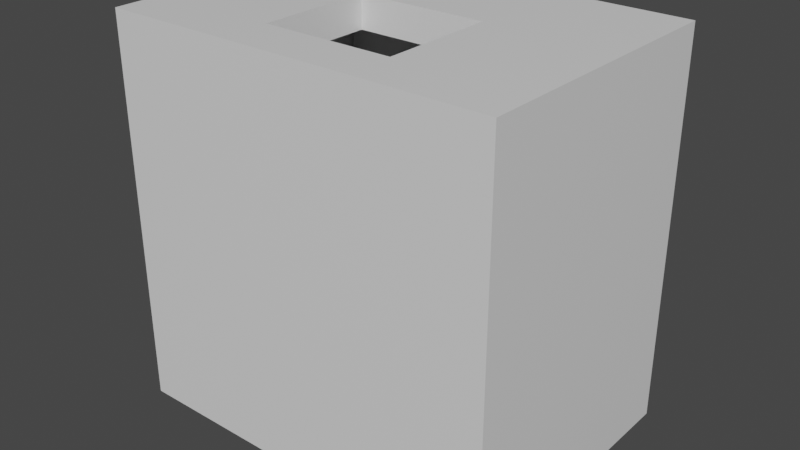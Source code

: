 # Source: Buildings.blend  (saved by Blender 3.1.7; exported with 4.5.12 LTS)
import bpy
from mathutils import Matrix  # noqa: F401  (used for matrix-valued properties, if any)

bpy.ops.wm.read_factory_settings(use_empty=True)
scene = bpy.context.scene
scene.name = 'Scene'

# ---- collections
col_collection = bpy.data.collections.new('Collection'); scene.collection.children.link(col_collection)

# ---- materials (node trees are filled in below, after node groups)
mat_material = bpy.data.materials.new('Material')
mat_material.alpha_threshold = 0.0
mat_material.use_transparent_shadow = False
mat_material.line_color = (0.0, 0.0, 0.0, 1.0)

# ---- material node trees
mat_material.use_nodes = True; mat_material.node_tree.nodes.clear()
_N = mat_material.node_tree.nodes; _L = mat_material.node_tree.links
n0 = _N.new('ShaderNodeOutputMaterial'); n0.name = 'Material Output'; n0.location = (300, 300)
n1 = _N.new('ShaderNodeBsdfPrincipled'); n1.name = 'Principled BSDF'; n1.location = (10, 300)
n1.distribution = 'GGX'
n1.subsurface_method = 'RANDOM_WALK_SKIN'
n1.inputs[2].default_value = 0.4
n1.inputs[3].default_value = 1.45
n1.inputs[27].default_value = (0.0, 0.0, 0.0, 1.0)
n1.inputs[28].default_value = 1.0
_L.new(n1.outputs[0], n0.inputs[0])
n0.is_active_output = True

# ---- world
world_world = bpy.data.worlds.new('World'); scene.world = world_world
world_world.use_nodes = True; world_world.node_tree.nodes.clear()
_N = world_world.node_tree.nodes; _L = world_world.node_tree.links
n0 = _N.new('ShaderNodeOutputWorld'); n0.name = 'World Output'; n0.location = (300, 300)
n1 = _N.new('ShaderNodeBackground'); n1.name = 'Background'; n1.location = (10, 300)
n1.inputs[0].default_value = (0.05088, 0.05088, 0.05088, 1.0)
_L.new(n1.outputs[0], n0.inputs[0])
n0.is_active_output = True
world_world.color = (0.05088, 0.05088, 0.05088)
world_world.use_sun_shadow = False
world_world.sun_shadow_jitter_overblur = 0.0

# ---- meshes
me_cube = bpy.data.meshes.new('Cube')
me_cube.from_pydata([(2.0, 0.2, 2.0), (2.0, -0.4, 2.0), (-2.0, 0.2, 2.0), (-2.0, -0.4, 2.0), (2.0, 0.2, -2.0), (2.0, -0.4, -2.0), (-2.0, 0.2, -2.0), (-2.0, -0.4, -2.0), (2.4, -0.4, -2.4), (-2.4, -0.4, -2.4), (2.4, -0.4, 2.4), (2.4, 0.2, 2.4), (-2.4, 0.2, -2.4), (-2.4, 0.2, 2.4), (-2.4, -0.4, 2.4), (2.4, 0.2, -2.4), (0.8067, -0.4, -2.0), (-0.8067, -0.4, -2.0), (0.8067, 0.2, 2.0), (-0.8067, 0.2, 2.0), (-0.8067, 0.2, -2.0), (0.8067, 0.2, -2.0), (-0.8067, -0.4, 2.0), (0.8067, -0.4, 2.0), (0.8, -0.4, -2.4), (-0.8, -0.4, -2.4), (0.8, 0.2, 2.4), (-0.8, 0.2, 2.4), (-0.8, 0.2, -2.4), (0.8, 0.2, -2.4), (-0.8, -0.4, 2.4), (0.8, -0.4, 2.4), (2.4, 2.8, -2.4), (2.0, 2.8, -2.0), (2.0, 2.8, 2.0), (2.4, 2.8, 2.4), (-2.0, 2.8, 2.0), (-2.0, 2.8, -2.0), (-0.8067, 2.8, 2.0), (0.8067, 2.8, -2.0), (-2.4, 2.8, 2.4), (-2.4, 2.8, -2.4), (-0.8, 2.8, 2.4), (0.8, 2.8, -2.4), (0.8067, 2.8, 2.0), (-0.8067, 2.8, -2.0), (0.8, 2.8, 2.4), (-0.8, 2.8, -2.4), (0.8, 1.62, 2.4), (2.4, 1.62, 2.4), (-0.8, 1.62, 2.4), (-0.8067, 1.62, 2.0), (2.0, 1.62, 2.0), (0.8067, 1.62, 2.0), (2.0, 1.62, -2.0), (0.8067, 1.62, -2.0), (-0.8067, 1.62, -2.0), (-2.0, 1.62, -2.0), (-2.4, 1.62, -2.4), (-0.8, 1.62, -2.4), (-2.4, 1.62, 2.4), (0.8, 1.62, -2.4), (-2.0, 1.62, 2.0), (2.4, 1.62, -2.4), (2.4, 3.0, -2.4), (2.0, 3.0, -2.0), (2.0, 3.0, 2.0), (2.4, 3.0, 2.4), (-2.0, 3.0, 2.0), (-2.0, 3.0, -2.0), (-0.8067, 3.0, 2.0), (0.8067, 3.0, -2.0), (-2.4, 3.0, 2.4), (-2.4, 3.0, -2.4), (-0.8, 3.0, 2.4), (0.8, 3.0, -2.4), (0.8067, 3.0, 2.0), (-0.8067, 3.0, -2.0), (0.8, 3.0, 2.4), (-0.8, 3.0, -2.4)], [], [(19, 20, 6, 2), (59, 58, 41, 47), (7, 3, 14, 9), (17, 22, 3, 7), (54, 52, 34, 33), (1, 5, 8, 10), (14, 13, 12, 9), (24, 29, 15, 8), (30, 27, 13, 14), (8, 15, 11, 10), (23, 1, 10, 31), (17, 7, 9, 25), (57, 56, 45, 37), (55, 54, 33, 39), (48, 49, 35, 46), (18, 19, 27, 26), (35, 32, 64, 67), (52, 53, 44, 34), (5, 16, 24, 8), (16, 17, 25, 24), (3, 22, 30, 14), (22, 23, 31, 30), (10, 11, 26, 31), (31, 26, 27, 30), (9, 12, 28, 25), (25, 28, 29, 24), (5, 1, 23, 16), (16, 23, 22, 17), (0, 4, 21, 18), (18, 21, 20, 19), (47, 41, 73, 79), (32, 43, 75, 64), (42, 46, 78, 74), (46, 35, 67, 78), (40, 42, 74, 72), (70, 76, 71, 77), (76, 66, 65, 71), (58, 60, 40, 41), (56, 55, 39, 45), (61, 59, 47, 43), (60, 50, 42, 40), (62, 57, 37, 36), (63, 61, 43, 32), (48, 50, 51, 53), (51, 62, 36, 38), (49, 63, 32, 35), (11, 15, 63, 49), (19, 2, 62, 51), (18, 26, 48, 53), (15, 29, 61, 63), (2, 6, 57, 62), (13, 27, 50, 60), (29, 28, 59, 61), (20, 21, 55, 56), (12, 13, 60, 58), (0, 18, 53, 52), (27, 19, 51, 50), (26, 11, 49, 48), (21, 4, 54, 55), (6, 20, 56, 57), (4, 0, 52, 54), (28, 12, 58, 59), (48, 46, 42, 50), (38, 44, 53, 51), (78, 76, 70, 74), (68, 69, 73, 72), (65, 66, 67, 64), (71, 65, 64, 75), (70, 68, 72, 74), (66, 76, 78, 67), (69, 77, 79, 73), (77, 71, 75, 79), (43, 47, 79, 75), (39, 33, 34, 44), (45, 39, 44, 38), (37, 45, 38, 36), (77, 69, 68, 70), (41, 40, 72, 73)])
_uv = me_cube.uv_layers.new(name='UVMap')
_uv.uv.foreach_set('vector', [0.625, 0.6667, 0.875, 0.6667, 0.875, 0.75, 0.625, 0.75, 0.625, 0.08333, 0.625, 0.0, 0.625, 0.0, 0.625, 0.08333, 0.125, 0.75, 0.375, 0.75, 0.375, 0.75, 0.125, 0.75, 0.125, 0.6667, 0.375, 0.6667, 0.375, 0.75, 0.125, 0.75, 0.875, 0.5, 0.625, 0.5, 0.625, 0.5, 0.875, 0.5, 0.375, 0.5, 0.125, 0.5, 0.125, 0.5, 0.375, 0.5, 0.375, 0.75, 0.625, 0.75, 0.625, 1.0, 0.375, 1.0, 0.375, 0.1667, 0.625, 0.1667, 0.625, 0.25, 0.375, 0.25, 0.375, 0.6667, 0.625, 0.6667, 0.625, 0.75, 0.375, 0.75, 0.375, 0.25, 0.625, 0.25, 0.625, 0.5, 0.375, 0.5, 0.375, 0.5833, 0.375, 0.5, 0.375, 0.5, 0.375, 0.5833, 0.125, 0.6667, 0.125, 0.75, 0.125, 0.75, 0.125, 0.6667, 0.875, 0.75, 0.875, 0.6667, 0.875, 0.6667, 0.875, 0.75, 0.875, 0.5833, 0.875, 0.5, 0.875, 0.5, 0.875, 0.5833, 0.625, 0.5833, 0.625, 0.5, 0.625, 0.5, 0.625, 0.5833, 0.625, 0.5833, 0.625, 0.6667, 0.625, 0.6667, 0.625, 0.5833, 0.625, 0.5, 0.625, 0.25, 0.625, 0.25, 0.625, 0.5, 0.625, 0.5, 0.625, 0.5833, 0.625, 0.5833, 0.625, 0.5, 0.125, 0.5, 0.125, 0.5833, 0.125, 0.5833, 0.125, 0.5, 0.125, 0.5833, 0.125, 0.6667, 0.125, 0.6667, 0.125, 0.5833, 0.375, 0.75, 0.375, 0.6667, 0.375, 0.6667, 0.375, 0.75, 0.375, 0.6667, 0.375, 0.5833, 0.375, 0.5833, 0.375, 0.6667, 0.375, 0.5, 0.625, 0.5, 0.625, 0.5833, 0.375, 0.5833, 0.375, 0.5833, 0.625, 0.5833, 0.625, 0.6667, 0.375, 0.6667, 0.375, 0.0, 0.625, 0.0, 0.625, 0.08333, 0.375, 0.08333, 0.375, 0.08333, 0.625, 0.08333, 0.625, 0.1667, 0.375, 0.1667, 0.125, 0.5, 0.375, 0.5, 0.375, 0.5833, 0.125, 0.5833, 0.125, 0.5833, 0.375, 0.5833, 0.375, 0.6667, 0.125, 0.6667, 0.625, 0.5, 0.875, 0.5, 0.875, 0.5833, 0.625, 0.5833, 0.625, 0.5833, 0.875, 0.5833, 0.875, 0.6667, 0.625, 0.6667, 0.625, 0.08333, 0.625, 0.0, 0.625, 0.0, 0.625, 0.08333, 0.625, 0.25, 0.625, 0.1667, 0.625, 0.1667, 0.625, 0.25, 0.625, 0.6667, 0.625, 0.5833, 0.625, 0.5833, 0.625, 0.6667, 0.625, 0.5833, 0.625, 0.5, 0.625, 0.5, 0.625, 0.5833, 0.625, 0.75, 0.625, 0.6667, 0.625, 0.6667, 0.625, 0.75, 0.625, 0.6667, 0.625, 0.5833, 0.875, 0.5833, 0.875, 0.6667, 0.625, 0.5833, 0.625, 0.5, 0.875, 0.5, 0.875, 0.5833, 0.625, 1.0, 0.625, 0.75, 0.625, 0.75, 0.625, 1.0, 0.875, 0.6667, 0.875, 0.5833, 0.875, 0.5833, 0.875, 0.6667, 0.625, 0.1667, 0.625, 0.08333, 0.625, 0.08333, 0.625, 0.1667, 0.625, 0.75, 0.625, 0.6667, 0.625, 0.6667, 0.625, 0.75, 0.625, 0.75, 0.875, 0.75, 0.875, 0.75, 0.625, 0.75, 0.625, 0.25, 0.625, 0.1667, 0.625, 0.1667, 0.625, 0.25, 0.625, 0.5833, 0.625, 0.6667, 0.625, 0.6667, 0.625, 0.5833, 0.625, 0.6667, 0.625, 0.75, 0.625, 0.75, 0.625, 0.6667, 0.625, 0.5, 0.625, 0.25, 0.625, 0.25, 0.625, 0.5, 0.625, 0.5, 0.625, 0.25, 0.625, 0.25, 0.625, 0.5, 0.625, 0.6667, 0.625, 0.75, 0.625, 0.75, 0.625, 0.6667, 0.625, 0.5833, 0.625, 0.5833, 0.625, 0.5833, 0.625, 0.5833, 0.625, 0.25, 0.625, 0.1667, 0.625, 0.1667, 0.625, 0.25, 0.625, 0.75, 0.875, 0.75, 0.875, 0.75, 0.625, 0.75, 0.625, 0.75, 0.625, 0.6667, 0.625, 0.6667, 0.625, 0.75, 0.625, 0.1667, 0.625, 0.08333, 0.625, 0.08333, 0.625, 0.1667, 0.875, 0.6667, 0.875, 0.5833, 0.875, 0.5833, 0.875, 0.6667, 0.625, 1.0, 0.625, 0.75, 0.625, 0.75, 0.625, 1.0, 0.625, 0.5, 0.625, 0.5833, 0.625, 0.5833, 0.625, 0.5, 0.625, 0.6667, 0.625, 0.6667, 0.625, 0.6667, 0.625, 0.6667, 0.625, 0.5833, 0.625, 0.5, 0.625, 0.5, 0.625, 0.5833, 0.875, 0.5833, 0.875, 0.5, 0.875, 0.5, 0.875, 0.5833, 0.875, 0.75, 0.875, 0.6667, 0.875, 0.6667, 0.875, 0.75, 0.875, 0.5, 0.625, 0.5, 0.625, 0.5, 0.875, 0.5, 0.625, 0.08333, 0.625, 0.0, 0.625, 0.0, 0.625, 0.08333, 0.625, 0.5833, 0.625, 0.5833, 0.625, 0.6667, 0.625, 0.6667, 0.625, 0.6667, 0.625, 0.5833, 0.625, 0.5833, 0.625, 0.6667, 0.625, 0.5833, 0.625, 0.5833, 0.625, 0.6667, 0.625, 0.6667, 0.625, 0.75, 0.875, 0.75, 0.875, 0.75, 0.625, 0.75, 0.875, 0.5, 0.625, 0.5, 0.625, 0.5, 0.875, 0.5, 0.875, 0.5833, 0.875, 0.5, 0.875, 0.5, 0.875, 0.5833, 0.625, 0.6667, 0.625, 0.75, 0.625, 0.75, 0.625, 0.6667, 0.625, 0.5, 0.625, 0.5833, 0.625, 0.5833, 0.625, 0.5, 0.875, 0.75, 0.875, 0.6667, 0.875, 0.6667, 0.875, 0.75, 0.875, 0.6667, 0.875, 0.5833, 0.875, 0.5833, 0.875, 0.6667, 0.625, 0.1667, 0.625, 0.08333, 0.625, 0.08333, 0.625, 0.1667, 0.875, 0.5833, 0.875, 0.5, 0.625, 0.5, 0.625, 0.5833, 0.875, 0.6667, 0.875, 0.5833, 0.625, 0.5833, 0.625, 0.6667, 0.875, 0.75, 0.875, 0.6667, 0.625, 0.6667, 0.625, 0.75, 0.875, 0.6667, 0.875, 0.75, 0.625, 0.75, 0.625, 0.6667, 0.625, 1.0, 0.625, 0.75, 0.625, 0.75, 0.625, 1.0])
me_cube.materials.append(mat_material)
me_cube.use_remesh_preserve_volume = False
me_cube.use_remesh_preserve_attributes = False
me_cube.use_mirror_vertex_groups = False
me_cube.update()

# ---- objects
ob_house = bpy.data.objects.new('House', me_cube)

# ---- transforms, parenting, visibility, modifiers, constraints
ob_house.location = (0.0, 0.0, 0.0)
ob_house.lock_rotations_4d = False
ob_house.empty_display_type = 'ARROWS'
ob_house.lineart.crease_threshold = 0.0

# ---- collection membership
col_collection.objects.link(ob_house)

# ---- scene / render settings (as saved in the file)
scene.frame_start = 1; scene.frame_end = 250; scene.frame_set(1)
scene.render.engine = 'BLENDER_EEVEE_NEXT'
scene.cycles.sampling_pattern = 'TABULATED_SOBOL'
scene.cycles.use_light_tree = False
scene.view_settings.view_transform = 'Filmic'
bpy.context.view_layer.update()

# ---- added for rendering (the .blend has no active camera and no usable light): camera, sun
cam_auto = bpy.data.cameras.new('AutoCamera')
cam_auto.lens = 50.0
cam_auto.sensor_width = 36.0
cam_auto.clip_end = 1000.0
ob_auto_camera = bpy.data.objects.new('AutoCamera', cam_auto)
scene.collection.objects.link(ob_auto_camera)
ob_auto_camera.location = (7.0244, -7.12928, 5.61952)
ob_auto_camera.rotation_euler = (1.09748, -7.21219e-08, 0.694738)
scene.camera = ob_auto_camera
light_auto_sun = bpy.data.lights.new('AutoSun', 'SUN')
light_auto_sun.energy = 3.0
light_auto_sun.angle = 0.0523599
ob_auto_sun = bpy.data.objects.new('AutoSun', light_auto_sun)
scene.collection.objects.link(ob_auto_sun)
ob_auto_sun.rotation_euler = (0.872665, 0.174533, 0.523599)
bpy.context.view_layer.update()
